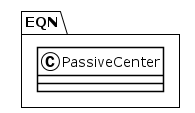

The diagram above was rendered by PlantUML. Its source (embedded in the PNG):
@startuml
!theme plain
package EQN {
class PassiveCenter {
}
}
@enduml